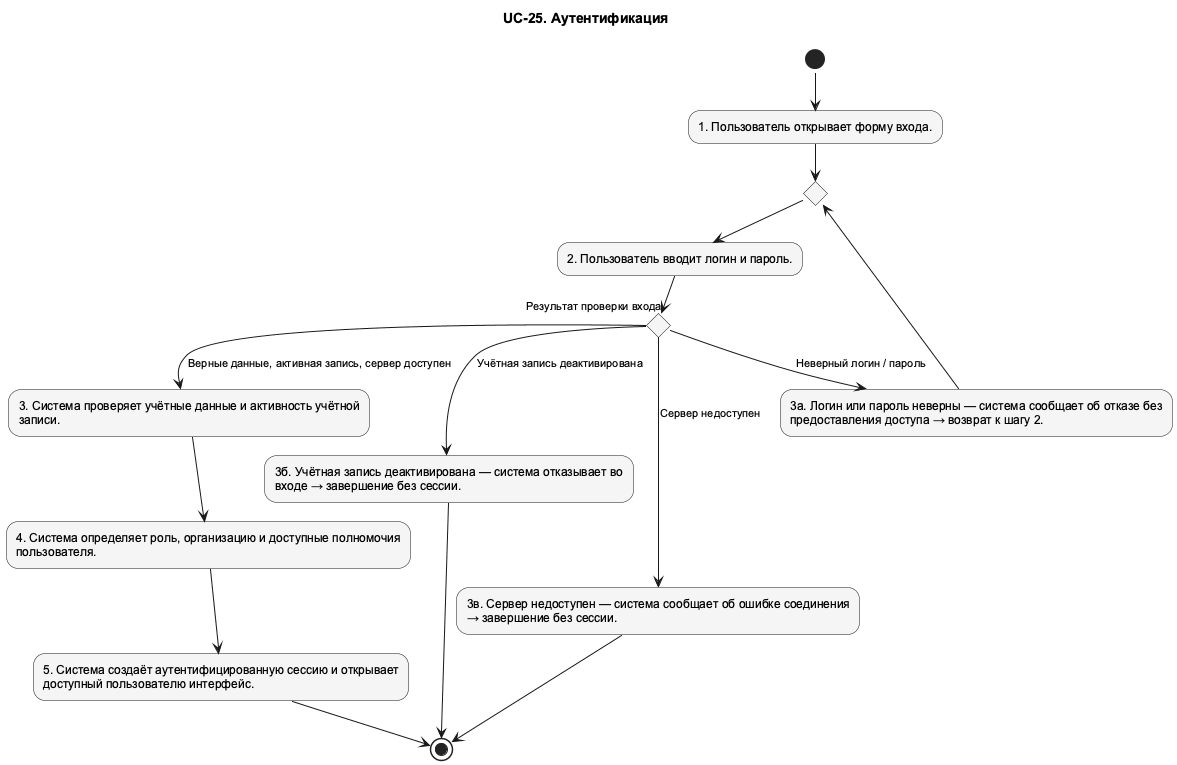

The diagram above was rendered by PlantUML. Its source (embedded in the PNG):
@startuml UC_25_Activity
!pragma layout smetana
skinparam shadowing false
skinparam defaultFontName Arial
skinparam defaultFontSize 12
skinparam backgroundColor white
skinparam nodesep 75
skinparam ranksep 100
skinparam ArrowFontSize 11
skinparam usecaseBackgroundColor #F5F5F5
skinparam activityBackgroundColor #F5F5F5
top to bottom direction
title UC-25. Аутентификация

' edge:e001
(*) --> "1. Пользователь открывает форму входа." as n002
' edge:e002
n002 --> if "" as n012 then
endif
' edge:e014
n012 --> "2. Пользователь вводит логин и пароль." as n003
' edge:e006
n003 --> if "Результат проверки входа" as n008 then
endif
' edge:e007
n008 -->[Верные данные, активная запись, сервер доступен] "3. Система проверяет учётные данные и активность учётной\nзаписи." as n004
' edge:e003
n004 --> "4. Система определяет роль, организацию и доступные полномочия\nпользователя." as n005
' edge:e004
n005 --> "5. Система создаёт аутентифицированную сессию и открывает\nдоступный пользователю интерфейс." as n006
' edge:e005
n006 --> (*1)
' edge:e008
n008 -->[Неверный логин / пароль] "3а. Логин или пароль неверны — система сообщает об отказе без\nпредоставления доступа → возврат к шагу 2." as n009
' edge:e009
n009 --> n012
' edge:e010
n008 -->[Учётная запись деактивирована] "3б. Учётная запись деактивирована — система отказывает во\nвходе → завершение без сессии." as n010
' edge:e011
n010 --> (*1)
' edge:e012
n008 -->[Сервер недоступен] "3в. Сервер недоступен — система сообщает об ошибке соединения\n→ завершение без сессии." as n011
' edge:e013
n011 --> (*1)
@enduml